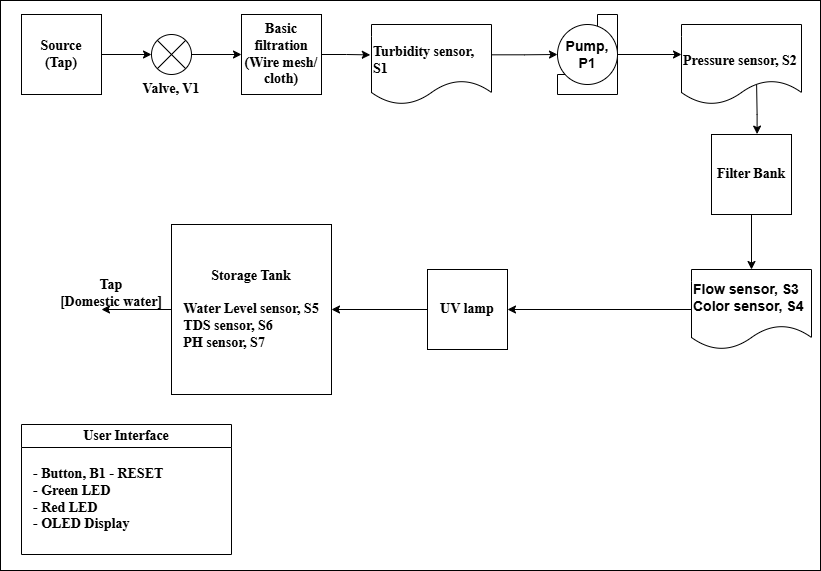

The diagram above was exported from draw.io. Its source (the exported page's mxGraphModel, read from the mxfile embedded in the PNG):
<mxGraphModel dx="1955" dy="524" grid="1" gridSize="10" guides="1" tooltips="1" connect="1" arrows="1" fold="1" page="1" pageScale="1" pageWidth="1169" pageHeight="827" background="none" math="0" shadow="0">
  <root>
    <mxCell id="0" />
    <mxCell id="1" parent="0" />
    <mxCell id="2AMd63E5L5KESNmZM_qC-1" value="" style="rounded=0;whiteSpace=wrap;html=1;" parent="1" vertex="1">
      <mxGeometry x="-1000" y="130" width="820" height="570" as="geometry" />
    </mxCell>
    <mxCell id="e8_CzPWGhmHBvYVaODuO-27" style="edgeStyle=orthogonalEdgeStyle;rounded=0;orthogonalLoop=1;jettySize=auto;html=1;exitX=1;exitY=0.5;exitDx=0;exitDy=0;entryX=0;entryY=0.5;entryDx=0;entryDy=0;" parent="1" source="e8_CzPWGhmHBvYVaODuO-1" target="e8_CzPWGhmHBvYVaODuO-24" edge="1">
      <mxGeometry relative="1" as="geometry" />
    </mxCell>
    <mxCell id="e8_CzPWGhmHBvYVaODuO-1" value="&lt;div style=&quot;&quot;&gt;&lt;span style=&quot;font-family: &amp;quot;Times New Roman&amp;quot;; background-color: transparent; color: light-dark(rgb(0, 0, 0), rgb(255, 255, 255));&quot;&gt;&lt;b style=&quot;&quot;&gt;&lt;font style=&quot;font-size: 14px;&quot;&gt;Source&lt;/font&gt;&lt;/b&gt;&lt;/span&gt;&lt;/div&gt;&lt;div style=&quot;&quot;&gt;&lt;font face=&quot;Times New Roman&quot; style=&quot;font-size: 14px;&quot;&gt;&lt;b style=&quot;&quot;&gt;(Tap)&lt;/b&gt;&lt;/font&gt;&lt;/div&gt;" style="rounded=0;whiteSpace=wrap;html=1;align=center;" parent="1" vertex="1">
      <mxGeometry x="-979" y="144" width="80" height="80" as="geometry" />
    </mxCell>
    <mxCell id="e8_CzPWGhmHBvYVaODuO-2" value="&lt;div style=&quot;&quot;&gt;&lt;font face=&quot;Times New Roman&quot; style=&quot;font-size: 14px;&quot;&gt;&lt;b style=&quot;&quot;&gt;Basic filtration&lt;/b&gt;&lt;/font&gt;&lt;/div&gt;&lt;div style=&quot;&quot;&gt;&lt;font face=&quot;Times New Roman&quot; style=&quot;font-size: 14px;&quot;&gt;&lt;b style=&quot;&quot;&gt;(Wire mesh/ cloth)&lt;/b&gt;&lt;/font&gt;&lt;/div&gt;" style="rounded=0;whiteSpace=wrap;html=1;align=center;" parent="1" vertex="1">
      <mxGeometry x="-759" y="144" width="80" height="80" as="geometry" />
    </mxCell>
    <mxCell id="adgj6-HuV4KMfwRiQmSY-3" style="edgeStyle=orthogonalEdgeStyle;rounded=0;orthogonalLoop=1;jettySize=auto;html=1;exitX=0.5;exitY=1;exitDx=0;exitDy=0;entryX=0.5;entryY=0;entryDx=0;entryDy=0;" parent="1" source="e8_CzPWGhmHBvYVaODuO-5" target="e8_CzPWGhmHBvYVaODuO-16" edge="1">
      <mxGeometry relative="1" as="geometry" />
    </mxCell>
    <mxCell id="e8_CzPWGhmHBvYVaODuO-5" value="&lt;div style=&quot;&quot;&gt;&lt;font face=&quot;Times New Roman&quot; style=&quot;font-size: 14px;&quot;&gt;&lt;b style=&quot;&quot;&gt;Filter Bank&lt;/b&gt;&lt;/font&gt;&lt;/div&gt;" style="rounded=0;whiteSpace=wrap;html=1;align=center;" parent="1" vertex="1">
      <mxGeometry x="-289" y="264" width="80" height="80" as="geometry" />
    </mxCell>
    <mxCell id="e8_CzPWGhmHBvYVaODuO-35" style="edgeStyle=orthogonalEdgeStyle;rounded=0;orthogonalLoop=1;jettySize=auto;html=1;entryX=1;entryY=0.5;entryDx=0;entryDy=0;" parent="1" source="e8_CzPWGhmHBvYVaODuO-8" target="e8_CzPWGhmHBvYVaODuO-9" edge="1">
      <mxGeometry relative="1" as="geometry">
        <mxPoint x="-589" y="439" as="sourcePoint" />
      </mxGeometry>
    </mxCell>
    <mxCell id="e8_CzPWGhmHBvYVaODuO-8" value="&lt;div style=&quot;&quot;&gt;&lt;font face=&quot;Times New Roman&quot; style=&quot;font-size: 14px;&quot;&gt;&lt;b style=&quot;&quot;&gt;UV lamp&lt;/b&gt;&lt;/font&gt;&lt;/div&gt;" style="rounded=0;whiteSpace=wrap;html=1;align=center;" parent="1" vertex="1">
      <mxGeometry x="-573" y="399" width="80" height="80" as="geometry" />
    </mxCell>
    <mxCell id="e8_CzPWGhmHBvYVaODuO-36" style="edgeStyle=orthogonalEdgeStyle;rounded=0;orthogonalLoop=1;jettySize=auto;html=1;exitX=0;exitY=0.5;exitDx=0;exitDy=0;" parent="1" source="e8_CzPWGhmHBvYVaODuO-9" edge="1">
      <mxGeometry relative="1" as="geometry">
        <mxPoint x="-899" y="439" as="targetPoint" />
      </mxGeometry>
    </mxCell>
    <mxCell id="e8_CzPWGhmHBvYVaODuO-9" value="&lt;div style=&quot;&quot;&gt;&lt;font face=&quot;Times New Roman&quot; style=&quot;font-size: 14px;&quot;&gt;&lt;b style=&quot;&quot;&gt;Storage Tank&lt;/b&gt;&lt;/font&gt;&lt;/div&gt;&lt;div style=&quot;&quot;&gt;&lt;font face=&quot;Times New Roman&quot; style=&quot;font-size: 14px;&quot;&gt;&lt;b&gt;&lt;br&gt;&lt;/b&gt;&lt;/font&gt;&lt;/div&gt;&lt;div style=&quot;text-align: left;&quot;&gt;&lt;font face=&quot;Times New Roman&quot; style=&quot;font-size: 14px;&quot;&gt;&lt;b&gt;Water Level sensor, S5&lt;/b&gt;&lt;/font&gt;&lt;/div&gt;&lt;div style=&quot;text-align: left;&quot;&gt;&lt;font face=&quot;Times New Roman&quot; style=&quot;font-size: 14px;&quot;&gt;&lt;b&gt;TDS sensor, S6&lt;/b&gt;&lt;/font&gt;&lt;/div&gt;&lt;div style=&quot;text-align: left;&quot;&gt;&lt;font face=&quot;Times New Roman&quot; style=&quot;font-size: 14px;&quot;&gt;&lt;b style=&quot;&quot;&gt;PH sensor, S7&lt;/b&gt;&lt;/font&gt;&lt;/div&gt;" style="rounded=0;whiteSpace=wrap;html=1;align=center;" parent="1" vertex="1">
      <mxGeometry x="-829" y="354" width="160" height="170" as="geometry" />
    </mxCell>
    <mxCell id="e8_CzPWGhmHBvYVaODuO-31" style="edgeStyle=orthogonalEdgeStyle;rounded=0;orthogonalLoop=1;jettySize=auto;html=1;exitX=0.98;exitY=0.379;exitDx=0;exitDy=0;entryX=0;entryY=0.5;entryDx=0;entryDy=0;exitPerimeter=0;" parent="1" source="e8_CzPWGhmHBvYVaODuO-13" target="e8_CzPWGhmHBvYVaODuO-23" edge="1">
      <mxGeometry relative="1" as="geometry" />
    </mxCell>
    <mxCell id="e8_CzPWGhmHBvYVaODuO-13" value="&lt;div&gt;&lt;span style=&quot;background-color: transparent; color: light-dark(rgb(0, 0, 0), rgb(255, 255, 255)); font-family: &amp;quot;Times New Roman&amp;quot;;&quot;&gt;&lt;b&gt;&lt;font style=&quot;font-size: 14px;&quot;&gt;&lt;br&gt;&lt;/font&gt;&lt;/b&gt;&lt;/span&gt;&lt;/div&gt;&lt;div&gt;&lt;b&gt;&lt;span style=&quot;background-color: transparent; color: light-dark(rgb(0, 0, 0), rgb(255, 255, 255)); font-family: &amp;quot;Times New Roman&amp;quot;;&quot;&gt;&lt;font style=&quot;font-size: 14px;&quot;&gt;Turbidity sensor, S1&lt;/font&gt;&lt;/span&gt;&lt;br&gt;&lt;/b&gt;&lt;/div&gt;" style="shape=document;whiteSpace=wrap;html=1;boundedLbl=1;align=left;" parent="1" vertex="1">
      <mxGeometry x="-629" y="154" width="120" height="80" as="geometry" />
    </mxCell>
    <mxCell id="adgj6-HuV4KMfwRiQmSY-1" style="edgeStyle=orthogonalEdgeStyle;rounded=0;orthogonalLoop=1;jettySize=auto;html=1;exitX=0;exitY=0.5;exitDx=0;exitDy=0;entryX=1;entryY=0.5;entryDx=0;entryDy=0;" parent="1" source="e8_CzPWGhmHBvYVaODuO-16" target="e8_CzPWGhmHBvYVaODuO-8" edge="1">
      <mxGeometry relative="1" as="geometry" />
    </mxCell>
    <mxCell id="e8_CzPWGhmHBvYVaODuO-16" value="&lt;b&gt;&lt;font style=&quot;font-size: 14px;&quot;&gt;Flow sensor, S3&lt;/font&gt;&lt;/b&gt;&lt;div&gt;&lt;b&gt;&lt;font style=&quot;font-size: 14px;&quot;&gt;Color sensor, S4&lt;/font&gt;&lt;/b&gt;&lt;/div&gt;" style="shape=document;whiteSpace=wrap;html=1;boundedLbl=1;align=left;" parent="1" vertex="1">
      <mxGeometry x="-309" y="399" width="120" height="80" as="geometry" />
    </mxCell>
    <mxCell id="e8_CzPWGhmHBvYVaODuO-21" value="" style="group;rounded=0;flipV=1;" parent="1" vertex="1" connectable="0">
      <mxGeometry x="-443" y="144" width="60" height="80" as="geometry" />
    </mxCell>
    <mxCell id="e8_CzPWGhmHBvYVaODuO-22" value="" style="shape=corner;whiteSpace=wrap;html=1;direction=west;" parent="e8_CzPWGhmHBvYVaODuO-21" vertex="1">
      <mxGeometry width="60" height="80" as="geometry" />
    </mxCell>
    <mxCell id="e8_CzPWGhmHBvYVaODuO-23" value="&lt;b&gt;&lt;font style=&quot;font-size: 14px;&quot;&gt;Pump, P1&lt;/font&gt;&lt;/b&gt;" style="ellipse;whiteSpace=wrap;html=1;aspect=fixed;" parent="e8_CzPWGhmHBvYVaODuO-21" vertex="1">
      <mxGeometry y="10" width="60" height="60" as="geometry" />
    </mxCell>
    <mxCell id="e8_CzPWGhmHBvYVaODuO-28" value="" style="edgeStyle=orthogonalEdgeStyle;rounded=0;orthogonalLoop=1;jettySize=auto;html=1;entryX=0;entryY=0.5;entryDx=0;entryDy=0;" parent="1" source="e8_CzPWGhmHBvYVaODuO-24" target="e8_CzPWGhmHBvYVaODuO-2" edge="1">
      <mxGeometry relative="1" as="geometry">
        <mxPoint x="-629" y="184" as="targetPoint" />
      </mxGeometry>
    </mxCell>
    <mxCell id="e8_CzPWGhmHBvYVaODuO-24" value="" style="shape=sumEllipse;perimeter=ellipsePerimeter;whiteSpace=wrap;html=1;backgroundOutline=1;" parent="1" vertex="1">
      <mxGeometry x="-849" y="164" width="40" height="40" as="geometry" />
    </mxCell>
    <mxCell id="e8_CzPWGhmHBvYVaODuO-30" style="edgeStyle=orthogonalEdgeStyle;rounded=0;orthogonalLoop=1;jettySize=auto;html=1;exitX=1;exitY=0.5;exitDx=0;exitDy=0;entryX=-0.01;entryY=0.38;entryDx=0;entryDy=0;entryPerimeter=0;" parent="1" source="e8_CzPWGhmHBvYVaODuO-2" target="e8_CzPWGhmHBvYVaODuO-13" edge="1">
      <mxGeometry relative="1" as="geometry" />
    </mxCell>
    <mxCell id="e8_CzPWGhmHBvYVaODuO-41" value="&lt;font face=&quot;Times New Roman&quot; style=&quot;font-size: 14px;&quot;&gt;&lt;b style=&quot;&quot;&gt;Valve, V1&lt;/b&gt;&lt;/font&gt;" style="text;html=1;whiteSpace=wrap;strokeColor=none;fillColor=none;align=center;verticalAlign=middle;rounded=0;" parent="1" vertex="1">
      <mxGeometry x="-859" y="204" width="60" height="30" as="geometry" />
    </mxCell>
    <mxCell id="e8_CzPWGhmHBvYVaODuO-47" value="&lt;font face=&quot;Times New Roman&quot; style=&quot;font-size: 14px;&quot;&gt;User Interface&lt;/font&gt;" style="swimlane;whiteSpace=wrap;html=1;" parent="1" vertex="1">
      <mxGeometry x="-979" y="554" width="210" height="130" as="geometry">
        <mxRectangle x="-560" y="810" width="120" height="30" as="alternateBounds" />
      </mxGeometry>
    </mxCell>
    <mxCell id="e8_CzPWGhmHBvYVaODuO-48" value="&lt;div&gt;&lt;font face=&quot;Times New Roman&quot; style=&quot;font-size: 14px;&quot;&gt;&lt;b&gt;- Button, B1 - RESET&lt;/b&gt;&lt;/font&gt;&lt;/div&gt;&lt;div&gt;&lt;font face=&quot;Times New Roman&quot; style=&quot;font-size: 14px;&quot;&gt;&lt;b&gt;- Green LED&lt;/b&gt;&lt;/font&gt;&lt;/div&gt;&lt;div&gt;&lt;font face=&quot;Times New Roman&quot; style=&quot;font-size: 14px;&quot;&gt;&lt;b&gt;- Red LED&lt;/b&gt;&lt;/font&gt;&lt;/div&gt;&lt;div&gt;&lt;font face=&quot;Times New Roman&quot; style=&quot;font-size: 14px;&quot;&gt;&lt;b style=&quot;&quot;&gt;- OLED Display&amp;nbsp;&lt;/b&gt;&lt;/font&gt;&lt;/div&gt;" style="text;html=1;whiteSpace=wrap;strokeColor=none;fillColor=none;align=left;verticalAlign=middle;rounded=0;" parent="e8_CzPWGhmHBvYVaODuO-47" vertex="1">
      <mxGeometry x="10" y="20" width="200" height="110" as="geometry" />
    </mxCell>
    <mxCell id="7ulXTumckrfwQ-GrD968-2" style="edgeStyle=orthogonalEdgeStyle;rounded=0;orthogonalLoop=1;jettySize=auto;html=1;exitX=1;exitY=0.5;exitDx=0;exitDy=0;entryX=0;entryY=0.375;entryDx=0;entryDy=0;entryPerimeter=0;" parent="1" source="e8_CzPWGhmHBvYVaODuO-23" target="7ulXTumckrfwQ-GrD968-1" edge="1">
      <mxGeometry relative="1" as="geometry" />
    </mxCell>
    <mxCell id="7ulXTumckrfwQ-GrD968-1" value="&lt;div&gt;&lt;span style=&quot;background-color: transparent; color: light-dark(rgb(0, 0, 0), rgb(255, 255, 255)); font-family: &amp;quot;Times New Roman&amp;quot;;&quot;&gt;&lt;b&gt;&lt;font style=&quot;font-size: 14px;&quot;&gt;&lt;br&gt;&lt;/font&gt;&lt;/b&gt;&lt;/span&gt;&lt;/div&gt;&lt;div&gt;&lt;b&gt;&lt;span style=&quot;background-color: transparent; color: light-dark(rgb(0, 0, 0), rgb(255, 255, 255)); font-family: &amp;quot;Times New Roman&amp;quot;;&quot;&gt;&lt;font style=&quot;font-size: 14px;&quot;&gt;Pressure sensor, S2&lt;/font&gt;&lt;/span&gt;&lt;br&gt;&lt;/b&gt;&lt;/div&gt;" style="shape=document;whiteSpace=wrap;html=1;boundedLbl=1;align=left;" parent="1" vertex="1">
      <mxGeometry x="-319" y="154" width="120" height="80" as="geometry" />
    </mxCell>
    <mxCell id="adgj6-HuV4KMfwRiQmSY-2" style="edgeStyle=orthogonalEdgeStyle;rounded=0;orthogonalLoop=1;jettySize=auto;html=1;exitX=0.57;exitY=-0.005;exitDx=0;exitDy=0;entryX=0.626;entryY=0.758;entryDx=0;entryDy=0;entryPerimeter=0;exitPerimeter=0;startArrow=classic;startFill=1;endArrow=none;endFill=0;" parent="1" source="e8_CzPWGhmHBvYVaODuO-5" target="7ulXTumckrfwQ-GrD968-1" edge="1">
      <mxGeometry relative="1" as="geometry">
        <Array as="points">
          <mxPoint x="-243" y="244" />
        </Array>
      </mxGeometry>
    </mxCell>
    <mxCell id="adgj6-HuV4KMfwRiQmSY-5" value="&lt;font face=&quot;Times New Roman&quot; style=&quot;font-size: 14px;&quot;&gt;&lt;b style=&quot;&quot;&gt;Tap&lt;/b&gt;&lt;/font&gt;&lt;div&gt;&lt;font face=&quot;Times New Roman&quot; style=&quot;font-size: 14px;&quot;&gt;&lt;b style=&quot;&quot;&gt;[Domestic water]&lt;/b&gt;&lt;/font&gt;&lt;/div&gt;" style="text;html=1;whiteSpace=wrap;strokeColor=none;fillColor=none;align=center;verticalAlign=middle;rounded=0;" parent="1" vertex="1">
      <mxGeometry x="-949" y="408" width="120" height="30" as="geometry" />
    </mxCell>
  </root>
</mxGraphModel>